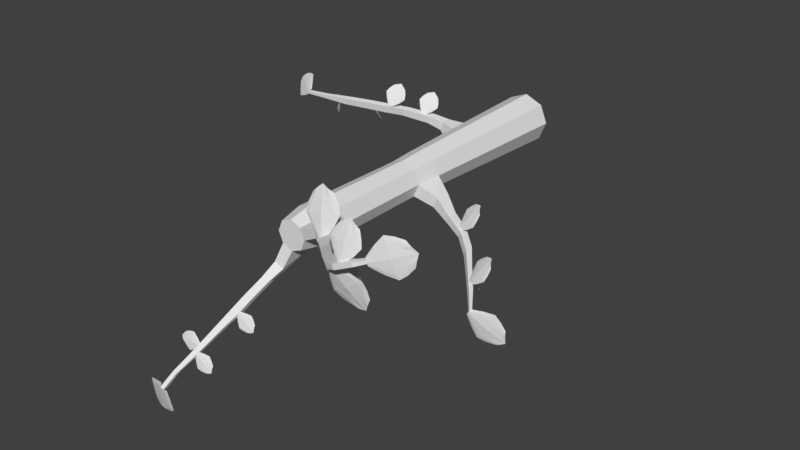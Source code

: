 # Source: black_locust_sapling_1_.blend  (saved by Blender 2.79.0; exported with 4.5.12 LTS)
import bpy
from mathutils import Matrix  # noqa: F401  (used for matrix-valued properties, if any)

bpy.ops.wm.read_factory_settings(use_empty=True)
scene = bpy.context.scene
scene.name = 'Scene'

# ---- collections
col_collection_1 = bpy.data.collections.new('Collection 1'); scene.collection.children.link(col_collection_1)

# ---- world
world_world = bpy.data.worlds.new('World'); scene.world = world_world
world_world.color = (0.05088, 0.05088, 0.05088)
world_world.use_sun_shadow = False
world_world.sun_shadow_jitter_overblur = 0.0
world_world.cycles.sampling_method = 'MANUAL'

# ---- meshes
me_plane_002 = bpy.data.meshes.new('Plane.002')
me_plane_002.from_pydata([(0.549, 0.2143, 1.795), (0.6632, 0.1016, 1.75), (0.6499, 0.1764, 1.773), (0.6603, 0.1415, 1.761), (0.6027, 0.1975, 1.784), (0.6169, 0.1526, 1.776), (0.652, 0.07379, 1.75), (0.5418, 0.2074, 1.8), (0.6345, 0.1172, 1.764), (0.581, 0.1811, 1.788), (0.6335, 0.1642, 1.775), (0.6577, 0.08742, 1.751), (0.6475, 0.129, 1.764), (0.592, 0.189, 1.787), (0.5455, 0.2105, 1.798), (0.5177, 0.1937, 1.792), (0.5837, 0.1292, 1.778), (0.5809, 0.04746, 1.744), (0.5153, 0.08782, 1.762), (0.5341, 0.2021, 1.8), (0.6399, 0.0479, 1.743), (0.5443, 0.06515, 1.753), (0.6082, 0.09376, 1.763), (0.5133, 0.1386, 1.777), (0.5589, 0.1656, 1.789), (0.5496, 0.1083, 1.771), (0.6108, 0.0467, 1.747), (0.5262, 0.1971, 1.799), (0.5765, 0.07897, 1.76), (0.5363, 0.1516, 1.785), (0.5326, 0.09774, 1.768), (0.596, 0.04678, 1.746), (0.5605, 0.07176, 1.757), (0.5249, 0.1448, 1.782), (0.5221, 0.1951, 1.797), (0.7069, 0.304, 1.817), (0.8337, 0.3883, 1.775), (0.7617, 0.3904, 1.796), (0.7961, 0.3933, 1.786), (0.733, 0.3506, 1.807), (0.7774, 0.3552, 1.8), (0.8574, 0.3724, 1.775), (0.7119, 0.2961, 1.822), (0.8137, 0.3646, 1.788), (0.744, 0.3273, 1.811), (0.7699, 0.3728, 1.799), (0.8459, 0.3804, 1.776), (0.8052, 0.379, 1.788), (0.7388, 0.339, 1.81), (0.7097, 0.3001, 1.821), (0.72, 0.271, 1.815), (0.7927, 0.3198, 1.801), (0.8681, 0.3013, 1.769), (0.8179, 0.2482, 1.787), (0.7154, 0.2878, 1.823), (0.8791, 0.3562, 1.768), (0.8446, 0.2708, 1.778), (0.8304, 0.3356, 1.787), (0.7703, 0.2562, 1.801), (0.754, 0.3038, 1.812), (0.8055, 0.284, 1.795), (0.8746, 0.3289, 1.772), (0.7184, 0.2795, 1.821), (0.838, 0.3033, 1.784), (0.7627, 0.2801, 1.808), (0.812, 0.2662, 1.792), (0.8716, 0.3152, 1.771), (0.8416, 0.2871, 1.782), (0.7668, 0.2682, 1.805), (0.7195, 0.2753, 1.819), (0.0006378, 0.1127, -0.1314), (0.0006378, 0.06201, 1.449), (0.08453, 0.07791, -0.1314), (0.04871, 0.04209, 1.449), (0.1193, -0.005981, -0.1314), (0.06863, -0.005981, 1.449), (0.08453, -0.08987, -0.1314), (0.04871, -0.05406, 1.449), (0.0006378, -0.1246, -0.1314), (0.0006378, -0.07397, 1.449), (-0.08325, -0.08987, -0.1314), (-0.04744, -0.05406, 1.449), (-0.118, -0.005981, -0.1314), (-0.06735, -0.005981, 1.449), (-0.08325, 0.07791, -0.1314), (-0.04744, 0.04209, 1.449), (0.0006378, 0.08763, 0.6587), (0.06683, 0.06021, 0.6587), (0.09425, -0.005981, 0.6587), (0.06683, -0.07218, 0.6587), (0.0006378, -0.09959, 0.6587), (-0.06556, -0.07218, 0.6587), (-0.09298, -0.005981, 0.6587), (-0.06556, 0.06021, 0.6587), (0.0006378, 0.08038, 0.7847), (0.06171, 0.05509, 0.7847), (0.087, -0.005981, 0.7847), (0.06171, -0.06705, 0.7847), (0.0006378, -0.09234, 0.7847), (-0.06043, -0.06705, 0.7847), (-0.08572, -0.005981, 0.7847), (-0.06043, 0.05509, 0.7847), (0.1713, -0.04926, 0.6959), (0.1519, -0.09606, 0.6959), (0.1719, -0.04926, 0.7666), (0.1523, -0.09648, 0.7666), (0.2564, -0.09414, 0.751), (0.2439, -0.1245, 0.751), (0.2568, -0.09414, 0.7969), (0.2441, -0.1248, 0.7969), (0.35, -0.1191, 0.8011), (0.3393, -0.145, 0.8011), (0.3503, -0.1191, 0.8402), (0.3395, -0.1452, 0.8402), (0.4253, -0.1503, 0.8634), (0.4146, -0.1762, 0.8634), (0.4256, -0.1503, 0.9025), (0.4148, -0.1764, 0.9025), (0.4962, -0.1831, 0.9552), (0.4879, -0.2032, 0.9552), (0.4965, -0.1831, 0.9855), (0.4881, -0.2033, 0.9855), (0.5645, -0.2128, 1.04), (0.5571, -0.2304, 1.04), (0.5647, -0.2128, 1.067), (0.5573, -0.2306, 1.067), (0.6406, -0.2492, 1.149), (0.6367, -0.2585, 1.149), (0.6407, -0.2492, 1.163), (0.6368, -0.2586, 1.163), (0.07568, 0.06906, 0.2637), (0.1068, -0.005981, 0.2637), (0.07568, -0.08102, 0.2637), (0.0006377, -0.1121, 0.2637), (-0.07441, -0.08102, 0.2637), (-0.1055, -0.005981, 0.2637), (-0.07441, 0.06906, 0.2637), (0.0006378, 0.1001, 0.2637), (0.0006378, 0.0975, 0.347), (0.07381, 0.06719, 0.347), (0.1041, -0.005981, 0.347), (0.07381, -0.07916, 0.347), (0.0006378, -0.1095, 0.347), (-0.07254, -0.07916, 0.347), (-0.1028, -0.005981, 0.347), (-0.07254, 0.06719, 0.347), (-0.156, 0.03484, 0.2844), (-0.139, 0.0759, 0.2844), (-0.1545, 0.03484, 0.33), (-0.138, 0.07488, 0.33), (-0.2117, 0.06145, 0.3153), (-0.1972, 0.0965, 0.3153), (-0.2105, 0.06145, 0.3542), (-0.1963, 0.09562, 0.3542), (-0.2974, 0.09888, 0.3922), (-0.2843, 0.1306, 0.3922), (-0.2963, 0.09888, 0.4274), (-0.2835, 0.1298, 0.4274), (-0.3482, 0.1199, 0.4542), (-0.335, 0.1517, 0.4542), (-0.3471, 0.1199, 0.4895), (-0.3342, 0.1509, 0.4895), (-0.4076, 0.1452, 0.5231), (-0.3949, 0.1758, 0.5231), (-0.4065, 0.1452, 0.557), (-0.3942, 0.175, 0.557), (-0.4655, 0.1707, 0.5949), (-0.4539, 0.1987, 0.5949), (-0.4645, 0.1707, 0.626), (-0.4532, 0.198, 0.626), (-0.53, 0.2039, 0.6737), (-0.523, 0.2208, 0.6737), (-0.5294, 0.2039, 0.6925), (-0.5225, 0.2204, 0.6925), (-0.5825, 0.2284, 0.7312), (-0.5774, 0.2407, 0.7312), (-0.5821, 0.2284, 0.7448), (-0.5771, 0.2404, 0.7448), (0.0006378, 0.0851, 1.338), (0.06504, 0.05842, 1.338), (0.09172, -0.005981, 1.338), (0.06504, -0.07038, 1.338), (0.0006378, -0.09706, 1.338), (-0.06376, -0.07038, 1.338), (-0.09044, -0.005981, 1.338), (-0.06376, 0.05842, 1.338), (-0.0371, -0.1585, 1.467), (-0.08055, -0.1405, 1.467), (-0.0371, -0.1581, 1.415), (-0.08024, -0.1402, 1.415), (-0.0614, -0.201, 1.528), (-0.09338, -0.1877, 1.528), (-0.0614, -0.2007, 1.49), (-0.09315, -0.1875, 1.49), (-0.08389, -0.2553, 1.603), (-0.1159, -0.242, 1.603), (-0.08389, -0.255, 1.565), (-0.1156, -0.2418, 1.565), (-0.1023, -0.2997, 1.657), (-0.1343, -0.2865, 1.657), (-0.1023, -0.2994, 1.619), (-0.134, -0.2862, 1.619), (-0.1228, -0.3417, 1.718), (-0.1495, -0.3307, 1.718), (-0.1228, -0.3415, 1.686), (-0.1493, -0.3305, 1.686), (-0.1522, -0.4056, 1.804), (-0.1738, -0.3966, 1.804), (-0.1522, -0.4053, 1.778), (-0.1737, -0.3964, 1.778), (-0.1696, -0.4432, 1.86), (-0.1882, -0.4355, 1.86), (-0.1696, -0.4431, 1.838), (-0.1881, -0.4354, 1.838), (-0.1843, -0.4754, 1.911), (-0.2005, -0.4687, 1.911), (-0.1843, -0.4753, 1.892), (-0.2004, -0.4686, 1.892), (-0.2087, -0.5342, 1.963), (-0.2249, -0.5275, 1.963), (-0.2087, -0.5341, 1.943), (-0.2248, -0.5274, 1.943), (0.1452, 0.07051, 1.464), (0.1569, 0.04214, 1.464), (0.1584, 0.08371, 1.414), (0.1756, 0.04214, 1.414), (0.1981, 0.09245, 1.52), (0.2099, 0.06408, 1.52), (0.2113, 0.1056, 1.469), (0.2286, 0.06408, 1.469), (0.2757, 0.1246, 1.593), (0.2875, 0.09622, 1.593), (0.2889, 0.1378, 1.543), (0.3062, 0.09622, 1.543), (0.3199, 0.1429, 1.627), (0.3317, 0.1145, 1.627), (0.3331, 0.1561, 1.577), (0.3503, 0.1145, 1.577), (0.3691, 0.1587, 1.672), (0.3776, 0.1381, 1.672), (0.3787, 0.1683, 1.635), (0.3912, 0.1381, 1.635), (0.4713, 0.2011, 1.768), (0.4799, 0.1804, 1.768), (0.4809, 0.2106, 1.732), (0.4934, 0.1804, 1.732), (0.5378, 0.2286, 1.826), (0.5464, 0.208, 1.826), (0.5474, 0.2382, 1.79), (0.5599, 0.208, 1.79), (0.5859, 0.2485, 1.844), (0.5944, 0.2279, 1.844), (0.5955, 0.2581, 1.808), (0.608, 0.2279, 1.808), (0.6635, 0.2767, 1.838), (0.6693, 0.2629, 1.838), (0.67, 0.2832, 1.813), (0.6784, 0.2629, 1.813), (0.7111, 0.295, 1.82), (0.7158, 0.2836, 1.82), (0.7164, 0.3003, 1.8), (0.7233, 0.2836, 1.8), (0.5969, 0.2581, 1.831), (0.5849, 0.3831, 1.796), (0.5553, 0.3316, 1.814), (0.5666, 0.3578, 1.805), (0.5731, 0.2952, 1.823), (0.5871, 0.3293, 1.817), (0.6057, 0.3942, 1.796), (0.6046, 0.2587, 1.836), (0.5944, 0.3594, 1.807), (0.5944, 0.2942, 1.826), (0.5713, 0.3307, 1.816), (0.5954, 0.3889, 1.797), (0.5806, 0.3588, 1.807), (0.5838, 0.2949, 1.825), (0.6008, 0.2586, 1.834), (0.626, 0.2548, 1.83), (0.6188, 0.3266, 1.818), (0.6615, 0.3743, 1.791), (0.6807, 0.3171, 1.806), (0.612, 0.258, 1.836), (0.6259, 0.4037, 1.791), (0.6746, 0.3453, 1.799), (0.6219, 0.3602, 1.807), (0.6563, 0.2856, 1.818), (0.6154, 0.2923, 1.827), (0.6498, 0.3221, 1.813), (0.644, 0.3898, 1.794), (0.6192, 0.257, 1.835), (0.6484, 0.3532, 1.804), (0.636, 0.2894, 1.824), (0.6653, 0.3199, 1.81), (0.6528, 0.3823, 1.793), (0.6616, 0.3495, 1.802), (0.6462, 0.2877, 1.822), (0.6227, 0.2561, 1.833), (0.3399, 0.131, 1.606), (0.4542, 0.01836, 1.561), (0.4408, 0.09314, 1.584), (0.4513, 0.05824, 1.573), (0.3936, 0.1142, 1.595), (0.4079, 0.06928, 1.587), (0.4429, -0.009494, 1.561), (0.3328, 0.1241, 1.611), (0.4254, 0.03387, 1.575), (0.3719, 0.09777, 1.599), (0.4245, 0.08091, 1.587), (0.4486, 0.004135, 1.562), (0.4385, 0.04576, 1.575), (0.3829, 0.1057, 1.598), (0.3365, 0.1273, 1.61), (0.3086, 0.1104, 1.604), (0.3747, 0.04596, 1.589), (0.3719, -0.03583, 1.555), (0.3062, 0.004528, 1.574), (0.325, 0.1188, 1.611), (0.4309, -0.03539, 1.554), (0.3353, -0.01814, 1.564), (0.3991, 0.01047, 1.574), (0.3042, 0.05534, 1.588), (0.3499, 0.08235, 1.6), (0.3406, 0.02497, 1.582), (0.4017, -0.03659, 1.558), (0.3171, 0.1138, 1.61), (0.3674, -0.004323, 1.571), (0.3272, 0.06834, 1.596), (0.3235, 0.01445, 1.579), (0.3869, -0.0365, 1.557), (0.3514, -0.01153, 1.568), (0.3158, 0.06154, 1.593), (0.313, 0.1118, 1.608), (0.2542, 0.1161, 1.561), (0.1926, 0.2643, 1.516), (0.1759, 0.1902, 1.539), (0.1798, 0.2264, 1.528), (0.2112, 0.1524, 1.55), (0.2155, 0.1994, 1.542), (0.2138, 0.2855, 1.516), (0.2634, 0.1197, 1.566), (0.2131, 0.2388, 1.53), (0.2376, 0.1592, 1.554), (0.1957, 0.1951, 1.542), (0.2032, 0.2752, 1.517), (0.1964, 0.2329, 1.53), (0.2244, 0.1561, 1.553), (0.2588, 0.1182, 1.565), (0.291, 0.1229, 1.558), (0.2551, 0.208, 1.544), (0.2895, 0.2822, 1.51), (0.3343, 0.2196, 1.529), (0.2726, 0.1216, 1.566), (0.235, 0.3047, 1.509), (0.3163, 0.2517, 1.519), (0.2464, 0.2502, 1.529), (0.3164, 0.172, 1.543), (0.2639, 0.1648, 1.555), (0.2947, 0.2141, 1.537), (0.2623, 0.2945, 1.513), (0.2818, 0.1231, 1.565), (0.2814, 0.2515, 1.526), (0.2902, 0.1689, 1.551), (0.3145, 0.2171, 1.534), (0.2759, 0.2887, 1.512), (0.2989, 0.2519, 1.523), (0.3033, 0.1708, 1.548), (0.2864, 0.1233, 1.563), (-0.2003, -0.5385, 1.955), (-0.2648, -0.6853, 1.91), (-0.1997, -0.6462, 1.932), (-0.2286, -0.6684, 1.921), (-0.1969, -0.5946, 1.944), (-0.2338, -0.6239, 1.936), (-0.2949, -0.6847, 1.91), (-0.2093, -0.5342, 1.96), (-0.2606, -0.6529, 1.924), (-0.2199, -0.5802, 1.948), (-0.217, -0.6353, 1.935), (-0.2801, -0.6852, 1.911), (-0.2448, -0.6609, 1.924), (-0.2086, -0.5876, 1.947), (-0.205, -0.5366, 1.958), (-0.2307, -0.5166, 1.952), (-0.2674, -0.6012, 1.937), (-0.3448, -0.6277, 1.903), (-0.3305, -0.552, 1.922), (-0.217, -0.5289, 1.96), (-0.3234, -0.6827, 1.903), (-0.3413, -0.5872, 1.913), (-0.2918, -0.6367, 1.923), (-0.2837, -0.532, 1.937), (-0.2422, -0.5651, 1.949), (-0.2991, -0.5768, 1.931), (-0.3349, -0.6559, 1.906), (-0.2244, -0.5233, 1.959), (-0.3169, -0.6123, 1.92), (-0.2634, -0.5489, 1.945), (-0.315, -0.5647, 1.928), (-0.3401, -0.642, 1.906), (-0.3294, -0.6, 1.917), (-0.2738, -0.5407, 1.942), (-0.2278, -0.5201, 1.956), (-0.1634, -0.4146, 1.818), (-0.08822, -0.4531, 1.811), (-0.1086, -0.4185, 1.807), (-0.09709, -0.434, 1.809), (-0.1349, -0.4151, 1.812), (-0.1197, -0.4335, 1.817), (-0.08829, -0.4669, 1.818), (-0.1655, -0.4175, 1.822), (-0.1047, -0.4482, 1.817), (-0.142, -0.4248, 1.819), (-0.114, -0.4259, 1.812), (-0.08814, -0.4599, 1.815), (-0.1008, -0.441, 1.813), (-0.1384, -0.4198, 1.816), (-0.1644, -0.416, 1.821), (-0.1743, -0.4292, 1.824), (-0.131, -0.4487, 1.825), (-0.1169, -0.4915, 1.826), (-0.1555, -0.4813, 1.832), (-0.1682, -0.4211, 1.824), (-0.0891, -0.4815, 1.821), (-0.1375, -0.4881, 1.83), (-0.1127, -0.4628, 1.823), (-0.166, -0.4567, 1.828), (-0.1496, -0.4349, 1.825), (-0.1431, -0.4648, 1.829), (-0.1026, -0.4861, 1.825), (-0.171, -0.4248, 1.825), (-0.1249, -0.4753, 1.828), (-0.1576, -0.4456, 1.827), (-0.1492, -0.4729, 1.831), (-0.1097, -0.4886, 1.826), (-0.1311, -0.4816, 1.829), (-0.1617, -0.451, 1.828), (-0.1725, -0.4269, 1.825), (-0.1036, -0.2919, 1.646), (-0.02838, -0.3304, 1.639), (-0.04877, -0.2958, 1.635), (-0.03725, -0.3113, 1.636), (-0.07505, -0.2924, 1.64), (-0.05985, -0.3108, 1.644), (-0.02845, -0.3442, 1.645), (-0.1057, -0.2948, 1.65), (-0.04489, -0.3255, 1.644), (-0.0822, -0.3021, 1.647), (-0.0542, -0.3032, 1.64), (-0.0283, -0.3372, 1.643), (-0.04096, -0.3183, 1.641), (-0.07852, -0.2971, 1.644), (-0.1045, -0.2933, 1.648), (-0.1145, -0.3065, 1.651), (-0.07114, -0.326, 1.652), (-0.05706, -0.3688, 1.654), (-0.09567, -0.3586, 1.66), (-0.1083, -0.2984, 1.652), (-0.02926, -0.3588, 1.649), (-0.07768, -0.3654, 1.657), (-0.05289, -0.3401, 1.651), (-0.1062, -0.334, 1.656), (-0.08972, -0.3122, 1.652), (-0.0833, -0.3421, 1.656), (-0.04279, -0.3634, 1.653), (-0.1111, -0.3021, 1.653), (-0.0651, -0.3526, 1.655), (-0.09778, -0.3229, 1.655), (-0.08938, -0.3502, 1.659), (-0.04981, -0.3659, 1.654), (-0.07128, -0.3589, 1.657), (-0.1019, -0.3283, 1.656), (-0.1127, -0.3042, 1.653), (-0.1703, -0.4122, 1.801), (-0.2549, -0.4149, 1.805), (-0.2205, -0.4358, 1.809), (-0.238, -0.4276, 1.807), (-0.1957, -0.4259, 1.805), (-0.2174, -0.4153, 1.807), (-0.261, -0.4009, 1.806), (-0.1695, -0.4069, 1.803), (-0.2376, -0.4095, 1.807), (-0.1936, -0.4121, 1.805), (-0.2189, -0.4254, 1.808), (-0.2579, -0.4078, 1.806), (-0.2378, -0.4184, 1.808), (-0.1946, -0.4189, 1.806), (-0.1698, -0.4095, 1.803), (-0.1675, -0.3938, 1.797), (-0.2144, -0.395, 1.805), (-0.2477, -0.3665, 1.794), (-0.2088, -0.3566, 1.79), (-0.1688, -0.4022, 1.803), (-0.2672, -0.3877, 1.802), (-0.2279, -0.3593, 1.792), (-0.2373, -0.3918, 1.804), (-0.1879, -0.3733, 1.793), (-0.1916, -0.3986, 1.804), (-0.2116, -0.3757, 1.798), (-0.2574, -0.3767, 1.8), (-0.1681, -0.3977, 1.801), (-0.2326, -0.3753, 1.799), (-0.1897, -0.3858, 1.799), (-0.2102, -0.366, 1.795), (-0.2525, -0.3715, 1.798), (-0.2302, -0.3672, 1.796), (-0.1888, -0.3794, 1.797), (-0.1678, -0.3957, 1.8), (0.6392, -0.2221, 1.156), (0.7817, -0.2748, 1.129), (0.7398, -0.2156, 1.14), (0.7629, -0.2416, 1.135), (0.6913, -0.2158, 1.148), (0.7215, -0.2482, 1.147), (0.7833, -0.3024, 1.132), (0.6357, -0.23, 1.162), (0.7508, -0.2719, 1.14), (0.6795, -0.2375, 1.154), (0.7308, -0.232, 1.144), (0.7827, -0.2887, 1.132), (0.757, -0.2568, 1.138), (0.6856, -0.2267, 1.152), (0.6376, -0.2261, 1.16), (0.6214, -0.2519, 1.156), (0.7029, -0.2806, 1.151), (0.7347, -0.3533, 1.13), (0.6629, -0.3439, 1.142), (0.6313, -0.2375, 1.163), (0.7839, -0.3295, 1.129), (0.6966, -0.3522, 1.136), (0.7381, -0.3018, 1.142), (0.6403, -0.301, 1.149), (0.6671, -0.259, 1.157), (0.683, -0.3123, 1.148), (0.7598, -0.3416, 1.133), (0.6268, -0.2449, 1.162), (0.7176, -0.3272, 1.141), (0.654, -0.2802, 1.155), (0.6731, -0.3282, 1.146), (0.7474, -0.3475, 1.133), (0.7073, -0.3398, 1.14), (0.6473, -0.2907, 1.153), (0.6242, -0.2485, 1.16), (0.5279, -0.1997, 1.015), (0.5721, -0.1001, 0.9675), (0.5286, -0.1365, 0.9687), (0.5479, -0.1175, 0.9661), (0.5262, -0.1674, 0.9904), (0.548, -0.1412, 0.99), (0.5891, -0.09283, 0.9784), (0.5309, -0.1989, 1.023), (0.5661, -0.1186, 0.9839), (0.5384, -0.1697, 1.006), (0.538, -0.1384, 0.9799), (0.5802, -0.09603, 0.9735), (0.5567, -0.1176, 0.9756), (0.532, -0.1681, 0.9986), (0.529, -0.1989, 1.02), (0.5477, -0.2063, 1.032), (0.5681, -0.1466, 1.01), (0.6243, -0.1175, 1.012), (0.614, -0.1649, 1.041), (0.5356, -0.2003, 1.028), (0.6083, -0.08836, 0.9857), (0.6215, -0.142, 1.028), (0.5853, -0.1211, 1.0), (0.5829, -0.1863, 1.038), (0.5518, -0.1734, 1.019), (0.5907, -0.1554, 1.026), (0.6152, -0.1015, 1.001), (0.5408, -0.2022, 1.031), (0.6029, -0.1308, 1.015), (0.5668, -0.1791, 1.03), (0.602, -0.1597, 1.034), (0.6194, -0.1091, 1.007), (0.6119, -0.136, 1.022), (0.5745, -0.1823, 1.035), (0.5439, -0.2038, 1.032), (0.3197, -0.1181, 0.8071), (0.3639, -0.01844, 0.7591), (0.3205, -0.05483, 0.7604), (0.3398, -0.03584, 0.7577), (0.318, -0.08576, 0.782), (0.3399, -0.05952, 0.7817), (0.3809, -0.01119, 0.7701), (0.3227, -0.1173, 0.8146), (0.3579, -0.03694, 0.7756), (0.3303, -0.08806, 0.7973), (0.3298, -0.05675, 0.7716), (0.3721, -0.0144, 0.7652), (0.3485, -0.03597, 0.7672), (0.3238, -0.08649, 0.7902), (0.3209, -0.1172, 0.8114), (0.3395, -0.1247, 0.8239), (0.3599, -0.06497, 0.802), (0.4161, -0.03582, 0.8033), (0.4058, -0.08326, 0.8326), (0.3274, -0.1186, 0.8192), (0.4001, -0.006724, 0.7773), (0.4134, -0.06034, 0.82), (0.3771, -0.03943, 0.7916), (0.3747, -0.1046, 0.83), (0.3436, -0.09178, 0.8106), (0.3826, -0.07373, 0.8178), (0.407, -0.01988, 0.7922), (0.3326, -0.1206, 0.823), (0.3947, -0.04919, 0.8067), (0.3586, -0.0975, 0.8213), (0.3939, -0.07807, 0.8258), (0.4112, -0.02743, 0.7983), (0.4037, -0.05434, 0.8139), (0.3663, -0.1006, 0.8262), (0.3358, -0.1222, 0.824), (0.5016, -0.2011, 0.9814), (0.5248, -0.3034, 0.925), (0.544, -0.2642, 0.9612), (0.5374, -0.2845, 0.9442), (0.5253, -0.2332, 0.9722), (0.5157, -0.2608, 0.9546), (0.5071, -0.3117, 0.9161), (0.4937, -0.2021, 0.9825), (0.5128, -0.2845, 0.9373), (0.506, -0.2317, 0.969), (0.5295, -0.2629, 0.9585), (0.5156, -0.308, 0.9211), (0.5248, -0.2849, 0.9413), (0.5153, -0.2329, 0.9712), (0.4974, -0.202, 0.9825), (0.477, -0.1958, 0.9721), (0.488, -0.2567, 0.947), (0.46, -0.2895, 0.9006), (0.4381, -0.2415, 0.9212), (0.4873, -0.201, 0.9806), (0.4915, -0.3175, 0.9032), (0.4461, -0.2648, 0.9098), (0.4894, -0.2833, 0.9284), (0.455, -0.2181, 0.9457), (0.4877, -0.2289, 0.9638), (0.4628, -0.2495, 0.9346), (0.4747, -0.3048, 0.9039), (0.4814, -0.1994, 0.9778), (0.4672, -0.2747, 0.92), (0.4708, -0.2242, 0.9558), (0.4501, -0.2459, 0.9285), (0.4671, -0.2975, 0.9028), (0.4563, -0.2702, 0.9155), (0.4626, -0.2215, 0.9513), (0.4789, -0.198, 0.9755), (-0.5791, 0.2247, 0.7415), (-0.684, 0.2232, 0.6852), (-0.6497, 0.1964, 0.7214), (-0.6681, 0.207, 0.7044), (-0.6155, 0.2082, 0.7324), (-0.6405, 0.2233, 0.7148), (-0.6885, 0.2423, 0.6762), (-0.5784, 0.2326, 0.7426), (-0.6631, 0.231, 0.6974), (-0.61, 0.2268, 0.7292), (-0.6454, 0.2102, 0.7187), (-0.6866, 0.2331, 0.6813), (-0.6659, 0.2194, 0.7015), (-0.6131, 0.2179, 0.7314), (-0.5791, 0.2291, 0.7427), (-0.5689, 0.2477, 0.7322), (-0.6307, 0.2495, 0.7071), (-0.657, 0.2837, 0.6607), (-0.6055, 0.2952, 0.6814), (-0.5761, 0.2387, 0.7407), (-0.6909, 0.2587, 0.6634), (-0.63, 0.2922, 0.6699), (-0.657, 0.2538, 0.6885), (-0.5861, 0.2738, 0.7059), (-0.6034, 0.2441, 0.724), (-0.6184, 0.2727, 0.6948), (-0.675, 0.2725, 0.664), (-0.5733, 0.2441, 0.738), (-0.6441, 0.2736, 0.6802), (-0.5953, 0.2596, 0.7159), (-0.6123, 0.2843, 0.6887), (-0.6663, 0.2785, 0.663), (-0.6374, 0.2833, 0.6757), (-0.591, 0.2671, 0.7115), (-0.5714, 0.2463, 0.7357), (-0.481, 0.1765, 0.6453), (-0.5361, 0.1141, 0.6006), (-0.502, 0.1199, 0.6293), (-0.5181, 0.1148, 0.6158), (-0.4907, 0.1463, 0.638), (-0.5129, 0.1397, 0.6241), (-0.5497, 0.1216, 0.5935), (-0.4853, 0.1811, 0.6462), (-0.5295, 0.1305, 0.6103), (-0.4987, 0.1595, 0.6355), (-0.5079, 0.1298, 0.6271), (-0.5433, 0.1179, 0.5975), (-0.5242, 0.1227, 0.6135), (-0.4951, 0.1529, 0.6372), (-0.4836, 0.1788, 0.6462), (-0.489, 0.1948, 0.6379), (-0.5231, 0.1594, 0.618), (-0.5572, 0.1622, 0.5812), (-0.5365, 0.1986, 0.5976), (-0.4876, 0.1857, 0.6446), (-0.5606, 0.129, 0.5833), (-0.5478, 0.1826, 0.5885), (-0.5396, 0.1462, 0.6032), (-0.5136, 0.1986, 0.617), (-0.5054, 0.1726, 0.6314), (-0.5302, 0.179, 0.6082), (-0.5602, 0.1457, 0.5838), (-0.4893, 0.1903, 0.6425), (-0.5444, 0.1645, 0.5966), (-0.5102, 0.1856, 0.625), (-0.5337, 0.1889, 0.6034), (-0.5591, 0.154, 0.5829), (-0.5465, 0.1736, 0.593), (-0.5123, 0.1921, 0.6214), (-0.4896, 0.1925, 0.6407), (-0.3786, 0.1438, 0.5248), (-0.3684, 0.06115, 0.48), (-0.3501, 0.09057, 0.5088), (-0.3569, 0.07512, 0.4953), (-0.3624, 0.1165, 0.5175), (-0.3721, 0.09548, 0.5036), (-0.383, 0.05595, 0.473), (-0.3849, 0.1436, 0.5256), (-0.3763, 0.07698, 0.4898), (-0.3776, 0.1192, 0.515), (-0.3614, 0.09273, 0.5066), (-0.3759, 0.05826, 0.477), (-0.3669, 0.07576, 0.493), (-0.3702, 0.1176, 0.5167), (-0.382, 0.1434, 0.5257), (-0.3976, 0.1499, 0.5174), (-0.3937, 0.1009, 0.4975), (-0.4184, 0.07724, 0.4607), (-0.4319, 0.1169, 0.4771), (-0.3899, 0.1449, 0.5241), (-0.3957, 0.05266, 0.4628), (-0.4274, 0.09779, 0.468), (-0.3947, 0.07979, 0.4827), (-0.4167, 0.134, 0.4965), (-0.3918, 0.1229, 0.5108), (-0.413, 0.1086, 0.4877), (-0.408, 0.06399, 0.4633), (-0.3944, 0.1467, 0.522), (-0.4115, 0.08832, 0.4761), (-0.4047, 0.128, 0.5045), (-0.4228, 0.1125, 0.4829), (-0.4134, 0.07033, 0.4624), (-0.4198, 0.09277, 0.4725), (-0.411, 0.1307, 0.5009), (-0.3963, 0.148, 0.5202), (-0.3389, 0.1554, 0.4796), (-0.3402, 0.2387, 0.4349), (-0.3615, 0.2114, 0.4636), (-0.353, 0.226, 0.4501), (-0.352, 0.1842, 0.4723), (-0.3401, 0.2041, 0.4584), (-0.3251, 0.2423, 0.4278), (-0.3325, 0.1549, 0.4805), (-0.334, 0.2221, 0.4446), (-0.3373, 0.1799, 0.4698), (-0.3505, 0.208, 0.4614), (-0.3323, 0.2407, 0.4318), (-0.3432, 0.2243, 0.4478), (-0.3443, 0.1823, 0.4715), (-0.3354, 0.1554, 0.4805), (-0.3206, 0.1473, 0.4722), (-0.3192, 0.1964, 0.4523), (-0.2922, 0.2173, 0.4155), (-0.283, 0.1764, 0.4319), (-0.3278, 0.153, 0.4789), (-0.312, 0.2442, 0.4176), (-0.2853, 0.1959, 0.4228), (-0.3159, 0.2173, 0.4375), (-0.2999, 0.161, 0.4513), (-0.3235, 0.1747, 0.4657), (-0.3008, 0.1867, 0.4425), (-0.3011, 0.2316, 0.4181), (-0.3234, 0.1508, 0.4768), (-0.3001, 0.207, 0.4309), (-0.3112, 0.1683, 0.4593), (-0.2916, 0.1818, 0.4377), (-0.2963, 0.2247, 0.4172), (-0.2924, 0.2017, 0.4273), (-0.3052, 0.1649, 0.4557), (-0.3217, 0.1493, 0.475), (-0.2365, 0.1085, 0.3682), (-0.2378, 0.1917, 0.3235), (-0.259, 0.1644, 0.3522), (-0.2506, 0.179, 0.3388), (-0.2496, 0.1373, 0.361), (-0.2377, 0.1572, 0.347), (-0.2227, 0.1953, 0.3164), (-0.2301, 0.1079, 0.3691), (-0.2316, 0.1751, 0.3332), (-0.2348, 0.133, 0.3584), (-0.2481, 0.1611, 0.3501), (-0.2299, 0.1938, 0.3204), (-0.2408, 0.1773, 0.3365), (-0.2419, 0.1354, 0.3602), (-0.233, 0.1085, 0.3691), (-0.2182, 0.1004, 0.3609), (-0.2168, 0.1495, 0.341), (-0.1898, 0.1704, 0.3041), (-0.1805, 0.1295, 0.3205), (-0.2254, 0.1061, 0.3676), (-0.2096, 0.1972, 0.3062), (-0.1829, 0.1489, 0.3114), (-0.2135, 0.1703, 0.3262), (-0.1975, 0.1141, 0.3399), (-0.2211, 0.1278, 0.3543), (-0.1984, 0.1397, 0.3312), (-0.1987, 0.1846, 0.3067), (-0.221, 0.1039, 0.3654), (-0.1977, 0.1601, 0.3196), (-0.2088, 0.1214, 0.3479), (-0.1892, 0.1349, 0.3263), (-0.1939, 0.1778, 0.3059), (-0.19, 0.1548, 0.316), (-0.2028, 0.118, 0.3444), (-0.2193, 0.1024, 0.3636)], [], [(9, 24, 16, 5), (8, 22, 20, 6), (5, 16, 22, 8), (7, 19, 24, 9), (14, 7, 9, 13), (10, 5, 8, 12), (12, 8, 6, 11), (13, 9, 5, 10), (4, 13, 10, 2), (3, 12, 11, 1), (2, 10, 12, 3), (0, 14, 13, 4), (29, 25, 16, 24), (28, 26, 20, 22), (25, 28, 22, 16), (27, 29, 24, 19), (34, 33, 29, 27), (30, 32, 28, 25), (32, 31, 26, 28), (33, 30, 25, 29), (23, 18, 30, 33), (21, 17, 31, 32), (18, 21, 32, 30), (15, 23, 33, 34), (44, 59, 51, 40), (43, 57, 55, 41), (40, 51, 57, 43), (42, 54, 59, 44), (49, 42, 44, 48), (45, 40, 43, 47), (47, 43, 41, 46), (48, 44, 40, 45), (39, 48, 45, 37), (38, 47, 46, 36), (37, 45, 47, 38), (35, 49, 48, 39), (64, 60, 51, 59), (63, 61, 55, 57), (60, 63, 57, 51), (62, 64, 59, 54), (69, 68, 64, 62), (65, 67, 63, 60), (67, 66, 61, 63), (68, 65, 60, 64), (58, 53, 65, 68), (56, 52, 66, 67), (53, 56, 67, 65), (50, 58, 68, 69), (178, 71, 73, 179), (180, 179, 224, 225), (180, 75, 77, 181), (181, 77, 79, 182), (183, 182, 188, 189), (183, 81, 83, 184), (73, 71, 85, 83, 81, 79, 77, 75), (184, 83, 85, 185), (185, 85, 71, 178), (70, 72, 74, 76, 78, 80, 82, 84), (145, 93, 86, 138), (144, 92, 93, 145), (143, 91, 92, 144), (142, 90, 91, 143), (141, 89, 90, 142), (140, 88, 89, 141), (139, 87, 88, 140), (138, 86, 87, 139), (93, 101, 94, 86), (92, 100, 101, 93), (91, 99, 100, 92), (90, 98, 99, 91), (89, 97, 98, 90), (88, 96, 104, 102), (87, 95, 96, 88), (86, 94, 95, 87), (104, 105, 109, 108), (89, 88, 102, 103), (96, 97, 105, 104), (97, 89, 103, 105), (109, 107, 111, 113), (105, 103, 107, 109), (103, 102, 106, 107), (102, 104, 108, 106), (111, 110, 114, 115), (107, 106, 110, 111), (106, 108, 112, 110), (108, 109, 113, 112), (116, 117, 121, 120), (110, 112, 116, 114), (112, 113, 117, 116), (113, 111, 115, 117), (119, 118, 122, 123), (117, 115, 119, 121), (115, 114, 118, 119), (114, 116, 120, 118), (123, 122, 126, 127), (118, 120, 124, 122), (120, 121, 125, 124), (121, 119, 123, 125), (126, 128, 129, 127), (122, 124, 128, 126), (124, 125, 129, 128), (125, 123, 127, 129), (70, 137, 130, 72), (72, 130, 131, 74), (74, 131, 132, 76), (76, 132, 133, 78), (78, 133, 134, 80), (80, 134, 135, 82), (82, 135, 136, 84), (84, 136, 137, 70), (137, 138, 139, 130), (130, 139, 140, 131), (131, 140, 141, 132), (132, 141, 142, 133), (133, 142, 143, 134), (134, 143, 144, 135), (144, 145, 149, 148), (136, 145, 138, 137), (148, 149, 153, 152), (145, 136, 147, 149), (135, 144, 148, 146), (136, 135, 146, 147), (153, 151, 155, 157), (149, 147, 151, 153), (147, 146, 150, 151), (146, 148, 152, 150), (155, 154, 158, 159), (151, 150, 154, 155), (150, 152, 156, 154), (152, 153, 157, 156), (160, 161, 165, 164), (154, 156, 160, 158), (156, 157, 161, 160), (157, 155, 159, 161), (163, 162, 166, 167), (161, 159, 163, 165), (159, 158, 162, 163), (158, 160, 164, 162), (167, 166, 170, 171), (162, 164, 168, 166), (164, 165, 169, 168), (165, 163, 167, 169), (172, 173, 177, 176), (166, 168, 172, 170), (168, 169, 173, 172), (169, 167, 171, 173), (174, 176, 177, 175), (173, 171, 175, 177), (171, 170, 174, 175), (170, 172, 176, 174), (101, 185, 178, 94), (100, 184, 185, 101), (99, 183, 184, 100), (98, 182, 183, 99), (97, 181, 182, 98), (96, 180, 181, 97), (95, 179, 180, 96), (94, 178, 179, 95), (187, 189, 193, 191), (81, 183, 189, 187), (79, 81, 187, 186), (182, 79, 186, 188), (193, 192, 196, 197), (186, 187, 191, 190), (189, 188, 192, 193), (188, 186, 190, 192), (196, 194, 198, 200), (192, 190, 194, 196), (191, 193, 197, 195), (190, 191, 195, 194), (199, 201, 205, 203), (195, 197, 201, 199), (194, 195, 199, 198), (197, 196, 200, 201), (205, 204, 208, 209), (198, 199, 203, 202), (201, 200, 204, 205), (200, 198, 202, 204), (207, 209, 213, 211), (204, 202, 206, 208), (203, 205, 209, 207), (202, 203, 207, 206), (211, 213, 217, 215), (206, 207, 211, 210), (209, 208, 212, 213), (208, 206, 210, 212), (217, 216, 220, 221), (210, 211, 215, 214), (213, 212, 216, 217), (212, 210, 214, 216), (220, 218, 219, 221), (216, 214, 218, 220), (215, 217, 221, 219), (214, 215, 219, 218), (222, 223, 227, 226), (179, 73, 222, 224), (73, 75, 223, 222), (75, 180, 225, 223), (229, 228, 232, 233), (225, 224, 228, 229), (224, 222, 226, 228), (223, 225, 229, 227), (231, 233, 237, 235), (228, 226, 230, 232), (227, 229, 233, 231), (226, 227, 231, 230), (237, 236, 240, 241), (230, 231, 235, 234), (233, 232, 236, 237), (232, 230, 234, 236), (240, 238, 242, 244), (236, 234, 238, 240), (235, 237, 241, 239), (234, 235, 239, 238), (243, 245, 249, 247), (239, 241, 245, 243), (238, 239, 243, 242), (241, 240, 244, 245), (249, 248, 252, 253), (242, 243, 247, 246), (245, 244, 248, 249), (244, 242, 246, 248), (251, 253, 257, 255), (248, 246, 250, 252), (247, 249, 253, 251), (246, 247, 251, 250), (255, 257, 261, 259), (250, 251, 255, 254), (253, 252, 256, 257), (252, 250, 254, 256), (260, 258, 259, 261), (254, 255, 259, 258), (257, 256, 260, 261), (256, 254, 258, 260), (271, 286, 278, 267), (270, 284, 282, 268), (267, 278, 284, 270), (269, 281, 286, 271), (276, 269, 271, 275), (272, 267, 270, 274), (274, 270, 268, 273), (275, 271, 267, 272), (266, 275, 272, 264), (265, 274, 273, 263), (264, 272, 274, 265), (262, 276, 275, 266), (291, 287, 278, 286), (290, 288, 282, 284), (287, 290, 284, 278), (289, 291, 286, 281), (296, 295, 291, 289), (292, 294, 290, 287), (294, 293, 288, 290), (295, 292, 287, 291), (285, 280, 292, 295), (283, 279, 293, 294), (280, 283, 294, 292), (277, 285, 295, 296), (306, 321, 313, 302), (305, 319, 317, 303), (302, 313, 319, 305), (304, 316, 321, 306), (311, 304, 306, 310), (307, 302, 305, 309), (309, 305, 303, 308), (310, 306, 302, 307), (301, 310, 307, 299), (300, 309, 308, 298), (299, 307, 309, 300), (297, 311, 310, 301), (326, 322, 313, 321), (325, 323, 317, 319), (322, 325, 319, 313), (324, 326, 321, 316), (331, 330, 326, 324), (327, 329, 325, 322), (329, 328, 323, 325), (330, 327, 322, 326), (320, 315, 327, 330), (318, 314, 328, 329), (315, 318, 329, 327), (312, 320, 330, 331), (341, 356, 348, 337), (340, 354, 352, 338), (337, 348, 354, 340), (339, 351, 356, 341), (346, 339, 341, 345), (342, 337, 340, 344), (344, 340, 338, 343), (345, 341, 337, 342), (336, 345, 342, 334), (335, 344, 343, 333), (334, 342, 344, 335), (332, 346, 345, 336), (361, 357, 348, 356), (360, 358, 352, 354), (357, 360, 354, 348), (359, 361, 356, 351), (366, 365, 361, 359), (362, 364, 360, 357), (364, 363, 358, 360), (365, 362, 357, 361), (355, 350, 362, 365), (353, 349, 363, 364), (350, 353, 364, 362), (347, 355, 365, 366), (376, 391, 383, 372), (375, 389, 387, 373), (372, 383, 389, 375), (374, 386, 391, 376), (381, 374, 376, 380), (377, 372, 375, 379), (379, 375, 373, 378), (380, 376, 372, 377), (371, 380, 377, 369), (370, 379, 378, 368), (369, 377, 379, 370), (367, 381, 380, 371), (396, 392, 383, 391), (395, 393, 387, 389), (392, 395, 389, 383), (394, 396, 391, 386), (401, 400, 396, 394), (397, 399, 395, 392), (399, 398, 393, 395), (400, 397, 392, 396), (390, 385, 397, 400), (388, 384, 398, 399), (385, 388, 399, 397), (382, 390, 400, 401), (411, 426, 418, 407), (410, 424, 422, 408), (407, 418, 424, 410), (409, 421, 426, 411), (416, 409, 411, 415), (412, 407, 410, 414), (414, 410, 408, 413), (415, 411, 407, 412), (406, 415, 412, 404), (405, 414, 413, 403), (404, 412, 414, 405), (402, 416, 415, 406), (431, 427, 418, 426), (430, 428, 422, 424), (427, 430, 424, 418), (429, 431, 426, 421), (436, 435, 431, 429), (432, 434, 430, 427), (434, 433, 428, 430), (435, 432, 427, 431), (425, 420, 432, 435), (423, 419, 433, 434), (420, 423, 434, 432), (417, 425, 435, 436), (446, 461, 453, 442), (445, 459, 457, 443), (442, 453, 459, 445), (444, 456, 461, 446), (451, 444, 446, 450), (447, 442, 445, 449), (449, 445, 443, 448), (450, 446, 442, 447), (441, 450, 447, 439), (440, 449, 448, 438), (439, 447, 449, 440), (437, 451, 450, 441), (466, 462, 453, 461), (465, 463, 457, 459), (462, 465, 459, 453), (464, 466, 461, 456), (471, 470, 466, 464), (467, 469, 465, 462), (469, 468, 463, 465), (470, 467, 462, 466), (460, 455, 467, 470), (458, 454, 468, 469), (455, 458, 469, 467), (452, 460, 470, 471), (481, 496, 488, 477), (480, 494, 492, 478), (477, 488, 494, 480), (479, 491, 496, 481), (486, 479, 481, 485), (482, 477, 480, 484), (484, 480, 478, 483), (485, 481, 477, 482), (476, 485, 482, 474), (475, 484, 483, 473), (474, 482, 484, 475), (472, 486, 485, 476), (501, 497, 488, 496), (500, 498, 492, 494), (497, 500, 494, 488), (499, 501, 496, 491), (506, 505, 501, 499), (502, 504, 500, 497), (504, 503, 498, 500), (505, 502, 497, 501), (495, 490, 502, 505), (493, 489, 503, 504), (490, 493, 504, 502), (487, 495, 505, 506), (516, 531, 523, 512), (515, 529, 527, 513), (512, 523, 529, 515), (514, 526, 531, 516), (521, 514, 516, 520), (517, 512, 515, 519), (519, 515, 513, 518), (520, 516, 512, 517), (511, 520, 517, 509), (510, 519, 518, 508), (509, 517, 519, 510), (507, 521, 520, 511), (536, 532, 523, 531), (535, 533, 527, 529), (532, 535, 529, 523), (534, 536, 531, 526), (541, 540, 536, 534), (537, 539, 535, 532), (539, 538, 533, 535), (540, 537, 532, 536), (530, 525, 537, 540), (528, 524, 538, 539), (525, 528, 539, 537), (522, 530, 540, 541), (551, 566, 558, 547), (550, 564, 562, 548), (547, 558, 564, 550), (549, 561, 566, 551), (556, 549, 551, 555), (552, 547, 550, 554), (554, 550, 548, 553), (555, 551, 547, 552), (546, 555, 552, 544), (545, 554, 553, 543), (544, 552, 554, 545), (542, 556, 555, 546), (571, 567, 558, 566), (570, 568, 562, 564), (567, 570, 564, 558), (569, 571, 566, 561), (576, 575, 571, 569), (572, 574, 570, 567), (574, 573, 568, 570), (575, 572, 567, 571), (565, 560, 572, 575), (563, 559, 573, 574), (560, 563, 574, 572), (557, 565, 575, 576), (586, 601, 593, 582), (585, 599, 597, 583), (582, 593, 599, 585), (584, 596, 601, 586), (591, 584, 586, 590), (587, 582, 585, 589), (589, 585, 583, 588), (590, 586, 582, 587), (581, 590, 587, 579), (580, 589, 588, 578), (579, 587, 589, 580), (577, 591, 590, 581), (606, 602, 593, 601), (605, 603, 597, 599), (602, 605, 599, 593), (604, 606, 601, 596), (611, 610, 606, 604), (607, 609, 605, 602), (609, 608, 603, 605), (610, 607, 602, 606), (600, 595, 607, 610), (598, 594, 608, 609), (595, 598, 609, 607), (592, 600, 610, 611), (621, 636, 628, 617), (620, 634, 632, 618), (617, 628, 634, 620), (619, 631, 636, 621), (626, 619, 621, 625), (622, 617, 620, 624), (624, 620, 618, 623), (625, 621, 617, 622), (616, 625, 622, 614), (615, 624, 623, 613), (614, 622, 624, 615), (612, 626, 625, 616), (641, 637, 628, 636), (640, 638, 632, 634), (637, 640, 634, 628), (639, 641, 636, 631), (646, 645, 641, 639), (642, 644, 640, 637), (644, 643, 638, 640), (645, 642, 637, 641), (635, 630, 642, 645), (633, 629, 643, 644), (630, 633, 644, 642), (627, 635, 645, 646), (656, 671, 663, 652), (655, 669, 667, 653), (652, 663, 669, 655), (654, 666, 671, 656), (661, 654, 656, 660), (657, 652, 655, 659), (659, 655, 653, 658), (660, 656, 652, 657), (651, 660, 657, 649), (650, 659, 658, 648), (649, 657, 659, 650), (647, 661, 660, 651), (676, 672, 663, 671), (675, 673, 667, 669), (672, 675, 669, 663), (674, 676, 671, 666), (681, 680, 676, 674), (677, 679, 675, 672), (679, 678, 673, 675), (680, 677, 672, 676), (670, 665, 677, 680), (668, 664, 678, 679), (665, 668, 679, 677), (662, 670, 680, 681), (691, 706, 698, 687), (690, 704, 702, 688), (687, 698, 704, 690), (689, 701, 706, 691), (696, 689, 691, 695), (692, 687, 690, 694), (694, 690, 688, 693), (695, 691, 687, 692), (686, 695, 692, 684), (685, 694, 693, 683), (684, 692, 694, 685), (682, 696, 695, 686), (711, 707, 698, 706), (710, 708, 702, 704), (707, 710, 704, 698), (709, 711, 706, 701), (716, 715, 711, 709), (712, 714, 710, 707), (714, 713, 708, 710), (715, 712, 707, 711), (705, 700, 712, 715), (703, 699, 713, 714), (700, 703, 714, 712), (697, 705, 715, 716), (726, 741, 733, 722), (725, 739, 737, 723), (722, 733, 739, 725), (724, 736, 741, 726), (731, 724, 726, 730), (727, 722, 725, 729), (729, 725, 723, 728), (730, 726, 722, 727), (721, 730, 727, 719), (720, 729, 728, 718), (719, 727, 729, 720), (717, 731, 730, 721), (746, 742, 733, 741), (745, 743, 737, 739), (742, 745, 739, 733), (744, 746, 741, 736), (751, 750, 746, 744), (747, 749, 745, 742), (749, 748, 743, 745), (750, 747, 742, 746), (740, 735, 747, 750), (738, 734, 748, 749), (735, 738, 749, 747), (732, 740, 750, 751), (761, 776, 768, 757), (760, 774, 772, 758), (757, 768, 774, 760), (759, 771, 776, 761), (766, 759, 761, 765), (762, 757, 760, 764), (764, 760, 758, 763), (765, 761, 757, 762), (756, 765, 762, 754), (755, 764, 763, 753), (754, 762, 764, 755), (752, 766, 765, 756), (781, 777, 768, 776), (780, 778, 772, 774), (777, 780, 774, 768), (779, 781, 776, 771), (786, 785, 781, 779), (782, 784, 780, 777), (784, 783, 778, 780), (785, 782, 777, 781), (775, 770, 782, 785), (773, 769, 783, 784), (770, 773, 784, 782), (767, 775, 785, 786), (796, 811, 803, 792), (795, 809, 807, 793), (792, 803, 809, 795), (794, 806, 811, 796), (801, 794, 796, 800), (797, 792, 795, 799), (799, 795, 793, 798), (800, 796, 792, 797), (791, 800, 797, 789), (790, 799, 798, 788), (789, 797, 799, 790), (787, 801, 800, 791), (816, 812, 803, 811), (815, 813, 807, 809), (812, 815, 809, 803), (814, 816, 811, 806), (821, 820, 816, 814), (817, 819, 815, 812), (819, 818, 813, 815), (820, 817, 812, 816), (810, 805, 817, 820), (808, 804, 818, 819), (805, 808, 819, 817), (802, 810, 820, 821)])
me_plane_002.use_remesh_preserve_volume = False
me_plane_002.use_remesh_preserve_attributes = False
me_plane_002.use_mirror_vertex_groups = False
me_plane_002.update()

# ---- objects
ob_black_locust_sapling = bpy.data.objects.new('black_locust_sapling', me_plane_002)

# ---- transforms, parenting, visibility, modifiers, constraints
ob_black_locust_sapling.location = (0.0, 0.0, 0.0)
ob_black_locust_sapling.rotation_euler = (1.571, 0.0, 0.0)
ob_black_locust_sapling.lineart.crease_threshold = 0.0

# ---- collection membership
col_collection_1.objects.link(ob_black_locust_sapling)

# ---- scene / render settings (as saved in the file)
scene.frame_start = 1; scene.frame_end = 250; scene.frame_set(1)
scene.render.engine = 'BLENDER_EEVEE_NEXT'
scene.render.resolution_percentage = 50
scene.render.dither_intensity = 0.0
scene.cycles.use_denoising = False
scene.cycles.samples = 128
scene.cycles.sampling_pattern = 'TABULATED_SOBOL'
scene.cycles.use_adaptive_sampling = False
scene.cycles.use_light_tree = False
scene.cycles.blur_glossy = 0.0
scene.cycles.sample_clamp_indirect = 0.0
scene.view_settings.view_transform = 'Standard'
bpy.context.view_layer.update()

# ---- added for rendering (the .blend has no active camera and no usable light): camera, sun
cam_auto = bpy.data.cameras.new('AutoCamera')
cam_auto.lens = 50.0
cam_auto.sensor_width = 36.0
cam_auto.clip_end = 1000.0
ob_auto_camera = bpy.data.objects.new('AutoCamera', cam_auto)
scene.collection.objects.link(ob_auto_camera)
ob_auto_camera.location = (2.717, -4.06315, 1.95749)
ob_auto_camera.rotation_euler = (1.09748, -7.21219e-08, 0.694738)
scene.camera = ob_auto_camera
light_auto_sun = bpy.data.lights.new('AutoSun', 'SUN')
light_auto_sun.energy = 3.0
light_auto_sun.angle = 0.0523599
ob_auto_sun = bpy.data.objects.new('AutoSun', light_auto_sun)
scene.collection.objects.link(ob_auto_sun)
ob_auto_sun.rotation_euler = (0.872665, 0.174533, 0.523599)
bpy.context.view_layer.update()
